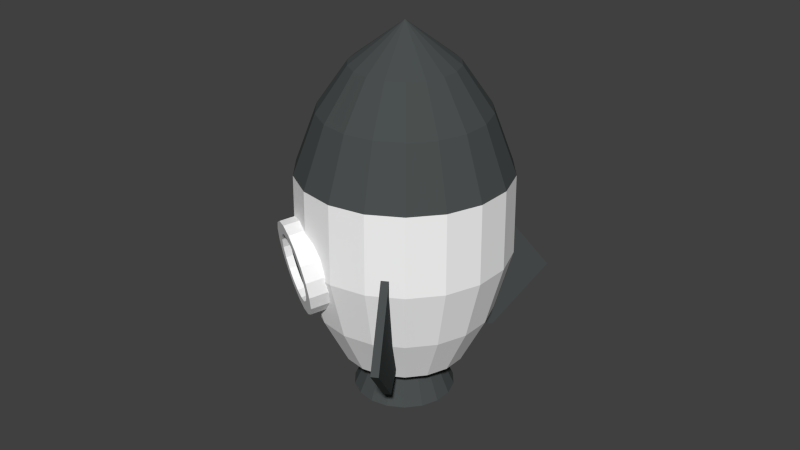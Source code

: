 # Source: rocket.blend  (saved by Blender 2.76.0; exported with 4.5.12 LTS)
import bpy
from mathutils import Matrix  # noqa: F401  (used for matrix-valued properties, if any)

bpy.ops.wm.read_factory_settings(use_empty=True)
scene = bpy.context.scene
scene.name = 'Scene'

# ---- collections
col_collection_1 = bpy.data.collections.new('Collection 1'); scene.collection.children.link(col_collection_1)

# ---- materials (node trees are filled in below, after node groups)
mat_mat_steel = bpy.data.materials.new('mat_steel')
mat_mat_steel.alpha_threshold = 0.0
mat_mat_steel.use_transparent_shadow = False
mat_mat_steel.diffuse_color = (0.9699, 0.9699, 0.9699, 1.0)
mat_mat_steel.roughness = 0.5
mat_mat_steel.specular_intensity = 0.1278
mat_mat_paintblack = bpy.data.materials.new('mat_paintblack')
mat_mat_paintblack.alpha_threshold = 0.0
mat_mat_paintblack.use_transparent_shadow = False
mat_mat_paintblack.diffuse_color = (0.07157, 0.08001, 0.08001, 1.0)
mat_mat_paintblack.roughness = 0.5
mat_mat_paintblack.specular_intensity = 0.03333

# ---- material node trees

# ---- world
world_world = bpy.data.worlds.new('World'); scene.world = world_world
world_world.color = (0.05088, 0.05088, 0.05088)
world_world.use_sun_shadow = False
world_world.sun_shadow_jitter_overblur = 0.0
world_world.cycles.sampling_method = 'MANUAL'
world_world.cycles.sample_map_resolution = 256

# ---- meshes
me_rocket_mesh = bpy.data.meshes.new('rocket_mesh')
me_rocket_mesh.from_pydata([(1.037, -6.82, -0.005138), (-1.892e-07, 3.185e-06, 6.322), (0.7699, -10.45, -0.005138), (-3.186e-07, 4.091e-06, 6.322), (0.4097, -12.82, -0.005138), (-3.186e-07, 4.091e-06, 6.322), (-3.576e-07, -13.64, -0.005138), (-2.529e-07, 3.659e-06, 6.322), (-0.4097, -12.82, -0.005138), (-2.857e-07, 3.875e-06, 6.322), (-0.7699, -10.45, -0.005138), (-2.857e-07, 3.875e-06, 6.322), (-1.037, -6.82, -0.005138), (-3.186e-07, 4.091e-06, 6.322), (-1.18, -2.369, -0.005138), (-3.186e-07, 4.091e-06, 6.322), (-1.18, 2.369, -0.005138), (-3.186e-07, 4.091e-06, 6.322), (-1.037, 6.82, -0.005138), (-3.207e-07, 4.05e-06, 6.322), (-0.7699, 10.45, -0.005138), (-3.186e-07, 4.091e-06, 6.322), (-0.4097, 12.82, -0.005138), (-3.186e-07, 4.091e-06, 6.322), (-4.768e-07, 13.64, -0.005138), (-3.186e-07, 4.091e-06, 6.322), (0.4097, 12.82, -0.005138), (-2.857e-07, 3.875e-06, 6.322), (0.7699, 10.45, -0.005138), (-2.857e-07, 3.875e-06, 6.322), (1.037, 6.82, -0.005138), (-3.186e-07, 4.091e-06, 6.322), (1.18, 2.369, -0.005138), (-3.186e-07, 4.091e-06, 6.322), (1.18, -2.369, -0.005138), (-3.186e-07, 4.091e-06, 6.322), (1.289, -8.475, 0.7376), (1.797, -11.81, 1.577), (2.134, -14.03, 2.615), (2.115, -13.91, 3.949), (1.665, -10.95, 4.938), (1.057, -6.949, 5.663), (0.7845, -10.65, 5.663), (1.236, -16.78, 4.938), (1.57, -21.31, 3.949), (1.584, -21.49, 2.615), (1.333, -18.1, 1.577), (0.9568, -12.99, 0.7376), (0.4174, -13.06, 5.663), (0.6577, -20.58, 4.938), (0.8354, -26.14, 3.949), (0.8427, -26.37, 2.615), (0.7095, -22.2, 1.577), (0.5091, -15.93, 0.7376), (-4.172e-07, -13.9, 5.663), (-4.768e-07, -21.9, 4.938), (-4.768e-07, -27.81, 3.949), (-4.768e-07, -28.06, 2.615), (-4.172e-07, -23.62, 1.577), (-4.172e-07, -16.95, 0.7376), (-0.4174, -13.06, 5.663), (-0.6577, -20.58, 4.938), (-0.8354, -26.14, 3.949), (-0.8427, -26.37, 2.615), (-0.7095, -22.2, 1.577), (-0.5091, -15.93, 0.7376), (-0.7845, -10.65, 5.663), (-1.236, -16.78, 4.938), (-1.57, -21.31, 3.949), (-1.584, -21.49, 2.615), (-1.333, -18.1, 1.577), (-0.9568, -12.99, 0.7376), (-1.057, -6.949, 5.663), (-1.665, -10.95, 4.938), (-2.115, -13.91, 3.949), (-2.134, -14.03, 2.615), (-1.797, -11.81, 1.577), (-1.289, -8.475, 0.7376), (-1.202, -2.413, 5.663), (-1.894, -3.803, 4.938), (-2.405, -4.83, 3.949), (-2.426, -4.872, 2.615), (-2.043, -4.102, 1.577), (-1.466, -2.943, 0.7376), (-1.202, 2.413, 5.663), (-1.894, 3.803, 4.938), (-2.405, 4.83, 3.949), (-2.426, 4.872, 2.615), (-2.043, 4.102, 1.577), (-1.466, 2.943, 0.7376), (-1.057, 6.949, 5.663), (-1.665, 10.95, 4.938), (-2.115, 13.91, 3.949), (-2.134, 14.03, 2.615), (-1.797, 11.81, 1.577), (-1.289, 8.475, 0.7376), (-0.7845, 10.65, 5.663), (-1.236, 16.78, 4.938), (-1.57, 21.31, 3.949), (-1.584, 21.49, 2.615), (-1.333, 18.1, 1.577), (-0.9568, 12.99, 0.7376), (-0.4174, 13.06, 5.663), (-0.6577, 20.58, 4.938), (-0.8354, 26.14, 3.949), (-0.8427, 26.37, 2.615), (-0.7095, 22.2, 1.577), (-0.5091, 15.93, 0.7376), (-4.172e-07, 13.9, 5.663), (-4.768e-07, 21.9, 4.938), (-5.96e-07, 27.81, 3.949), (-5.96e-07, 28.06, 2.615), (-5.96e-07, 23.62, 1.577), (-4.768e-07, 16.95, 0.7376), (0.4174, 13.06, 5.663), (0.6577, 20.58, 4.938), (0.8354, 26.14, 3.949), (0.8427, 26.37, 2.615), (0.7095, 22.2, 1.577), (0.5091, 15.93, 0.7376), (0.7845, 10.65, 5.663), (1.236, 16.78, 4.938), (1.57, 21.31, 3.949), (1.584, 21.49, 2.615), (1.333, 18.1, 1.577), (0.9568, 12.99, 0.7376), (1.057, 6.949, 5.663), (1.665, 10.95, 4.938), (2.115, 13.91, 3.949), (2.134, 14.03, 2.615), (1.797, 11.81, 1.577), (1.289, 8.475, 0.7376), (1.202, 2.413, 5.663), (1.894, 3.803, 4.938), (2.405, 4.83, 3.949), (2.426, 4.872, 2.615), (2.043, 4.102, 1.577), (1.466, 2.943, 0.7376), (1.202, -2.413, 5.663), (1.894, -3.803, 4.938), (2.405, -4.83, 3.949), (2.426, -4.872, 2.615), (2.043, -4.102, 1.577), (1.466, -2.943, 0.7376), (0.4108, -5.574, 0.8616), (0.2186, -6.838, 0.8616), (-3.278e-07, -7.277, 0.8616), (-0.2186, -6.838, 0.8616), (-0.4108, -5.574, 0.8616), (-0.5534, -3.638, 0.8616), (-0.6293, -1.264, 0.8616), (-0.6293, 1.264, 0.8616), (-0.5534, 3.638, 0.8616), (-0.4108, 5.574, 0.8616), (-0.2186, 6.838, 0.8616), (-3.874e-07, 7.277, 0.8616), (0.2186, 6.838, 0.8616), (0.4108, 5.574, 0.8616), (0.5534, 3.638, 0.8616), (0.6293, 1.264, 0.8616), (0.6293, -1.264, 0.8616), (0.5534, -3.638, 0.8616), (1.827, 34.03, 0.7021), (-1.035, 20.51, 3.364), (-1.357, 26.87, 3.063), (-1.352, 18.28, 3.318), (-1.586, 25.26, 3.03), (-1.62, 16.08, 3.185), (-1.779, 23.68, 2.934), (-1.805, 14.2, 2.982), (-1.912, 22.32, 2.787), (-1.886, 12.86, 2.732), (-1.971, 21.35, 2.607), (-1.854, 12.21, 2.466), (-1.947, 20.88, 2.415), (-1.71, 12.34, 2.216), (-1.844, 20.97, 2.235), (-1.475, 13.22, 2.012), (-1.674, 21.61, 2.088), (-1.174, 14.77, 1.879), (-1.457, 22.73, 1.992), (-0.8455, 16.78, 1.833), (-1.221, 24.18, 1.959), (-0.5283, 19.01, 1.879), (-0.9919, 25.79, 1.992), (-0.2608, 21.2, 2.012), (-0.7991, 27.37, 2.088), (-0.0752, 23.09, 2.216), (-0.6653, 28.72, 2.235), (0.006058, 24.43, 2.466), (-0.6068, 29.69, 2.415), (-0.02682, 25.08, 2.732), (-0.6305, 30.16, 2.607), (-0.1699, 24.95, 2.982), (-0.7336, 30.07, 2.787), (-0.4058, 24.06, 3.185), (-0.9036, 29.43, 2.934), (-0.7062, 22.52, 3.318), (-1.12, 28.32, 3.03), (-1.701, 25.15, 3.231), (-1.383, 27.39, 3.277), (-1.968, 22.96, 3.098), (-2.154, 21.08, 2.894), (-2.235, 19.73, 2.644), (-2.202, 19.08, 2.378), (-2.059, 19.21, 2.128), (-1.823, 20.1, 1.924), (-1.523, 21.64, 1.792), (-1.194, 23.65, 1.745), (-0.877, 25.89, 1.792), (-0.6094, 28.08, 1.924), (-0.4238, 29.96, 2.128), (-0.3426, 31.31, 2.378), (-0.3755, 31.96, 2.644), (-0.5185, 31.83, 2.894), (-0.7544, 30.94, 3.098), (-1.055, 29.4, 3.231), (-1.426, 22.1, 3.07), (-1.197, 23.71, 3.103), (-0.9603, 25.16, 3.07), (-0.7437, 26.27, 2.974), (-0.5737, 26.92, 2.827), (-0.4706, 27.01, 2.647), (-0.4469, 26.54, 2.455), (-0.5054, 25.57, 2.275), (-0.6392, 24.21, 2.128), (-0.832, 22.63, 2.033), (-1.061, 21.02, 1.999), (-1.298, 19.57, 2.033), (-1.514, 18.46, 2.128), (-1.684, 17.82, 2.275), (-1.787, 17.73, 2.455), (-1.811, 18.19, 2.647), (-1.752, 19.17, 2.827), (-1.619, 20.52, 2.974), (-1.275, 25.26, 3.084), (-1.504, 23.64, 3.05), (-1.038, 26.7, 3.05), (-0.8219, 27.82, 2.954), (-0.6518, 28.46, 2.808), (-0.5487, 28.55, 2.627), (-0.525, 28.08, 2.436), (-0.5836, 27.11, 2.256), (-0.7174, 25.75, 2.109), (-0.9102, 24.18, 2.013), (-1.139, 22.56, 1.98), (-1.376, 21.11, 2.013), (-1.592, 20.0, 2.109), (-1.762, 19.36, 2.256), (-1.865, 19.27, 2.436), (-1.889, 19.74, 2.627), (-1.831, 20.71, 2.808), (-1.697, 22.06, 2.954), (1.192, -21.51, 0.777), (1.237, -22.4, 2.982), (1.04, -22.51, 0.777), (1.085, -23.4, 2.982), (0.7224, -12.25, 1.03), (0.7224, -12.25, 2.791), (0.5703, -13.25, 1.03), (0.5703, -13.25, 2.791), (1.889, -35.26, 1.777), (1.737, -36.26, 1.777), (0.5703, -13.25, 1.927), (0.7224, -12.25, 1.927), (-2.232, -1.0, 0.777), (-2.322, -1.0, 2.982), (-2.232, 1.0, 0.777), (-2.322, 1.0, 2.982), (-1.293, -1.0, 1.03), (-1.293, -1.0, 2.791), (-1.293, 1.0, 1.03), (-1.293, 1.0, 2.791), (-3.626, -1.0, 1.777), (-3.626, 1.0, 1.777), (-1.293, 1.0, 1.927), (-1.293, -1.0, 1.927), (1.04, 22.51, 0.7769), (1.085, 23.4, 2.982), (1.192, 21.51, 0.7769), (1.237, 22.4, 2.982), (0.5703, 13.25, 1.03), (0.5703, 13.25, 2.79), (0.7224, 12.25, 1.03), (0.7224, 12.25, 2.79), (1.737, 36.26, 1.776), (1.889, 35.26, 1.776), (0.7224, 12.25, 1.926), (0.5703, 13.25, 1.926)], [], [(41, 1, 3, 42), (42, 3, 5, 48), (48, 5, 7, 54), (54, 7, 9, 60), (60, 9, 11, 66), (66, 11, 13, 72), (72, 13, 15, 78), (78, 15, 17, 84), (84, 17, 19, 90), (90, 19, 21, 96), (96, 21, 23, 102), (102, 23, 25, 108), (108, 25, 27, 114), (114, 27, 29, 120), (120, 29, 31, 126), (126, 31, 33, 132), (3, 1, 35, 33, 31, 29, 27, 25, 23, 21, 19, 17, 15, 13, 11, 9, 7, 5), (138, 35, 1, 41), (132, 33, 35, 138), (0, 2, 4, 6, 8, 10, 12, 14, 16, 18, 20, 22, 24, 26, 28, 30, 32, 34), (159, 137, 143, 160), (137, 136, 142, 143), (136, 135, 141, 142), (140, 39, 38, 141), (134, 133, 139, 140), (133, 132, 138, 139), (160, 143, 36, 161), (143, 142, 37, 36), (142, 141, 38, 37), (128, 134, 135, 129), (140, 139, 40, 39), (139, 138, 41, 40), (158, 131, 137, 159), (131, 130, 136, 137), (130, 129, 135, 136), (122, 128, 129, 123), (128, 127, 133, 134), (127, 126, 132, 133), (157, 125, 131, 158), (125, 124, 130, 131), (124, 123, 129, 130), (116, 122, 123, 117), (122, 121, 127, 128), (121, 120, 126, 127), (156, 119, 125, 157), (119, 118, 124, 125), (118, 117, 123, 124), (110, 116, 117, 111), (116, 115, 121, 122), (115, 114, 120, 121), (155, 113, 119, 156), (113, 112, 118, 119), (112, 111, 117, 118), (104, 110, 111, 105), (110, 109, 115, 116), (109, 108, 114, 115), (154, 107, 113, 155), (107, 106, 112, 113), (106, 105, 111, 112), (98, 104, 105, 99), (104, 103, 109, 110), (103, 102, 108, 109), (153, 101, 107, 154), (101, 100, 106, 107), (100, 99, 105, 106), (92, 98, 99, 93), (98, 97, 103, 104), (97, 96, 102, 103), (152, 95, 101, 153), (95, 94, 100, 101), (94, 93, 99, 100), (86, 92, 93, 87), (92, 91, 97, 98), (91, 90, 96, 97), (151, 89, 95, 152), (89, 88, 94, 95), (88, 87, 93, 94), (80, 86, 87, 81), (86, 85, 91, 92), (85, 84, 90, 91), (150, 83, 89, 151), (83, 82, 88, 89), (82, 81, 87, 88), (74, 80, 81, 75), (80, 79, 85, 86), (79, 78, 84, 85), (149, 77, 83, 150), (77, 76, 82, 83), (76, 75, 81, 82), (68, 74, 75, 69), (74, 73, 79, 80), (73, 72, 78, 79), (148, 71, 77, 149), (71, 70, 76, 77), (70, 69, 75, 76), (62, 68, 69, 63), (68, 67, 73, 74), (67, 66, 72, 73), (147, 65, 71, 148), (65, 64, 70, 71), (64, 63, 69, 70), (56, 62, 63, 57), (62, 61, 67, 68), (61, 60, 66, 67), (146, 59, 65, 147), (59, 58, 64, 65), (58, 57, 63, 64), (50, 56, 57, 51), (56, 55, 61, 62), (55, 54, 60, 61), (145, 53, 59, 146), (53, 52, 58, 59), (52, 51, 57, 58), (44, 50, 51, 45), (50, 49, 55, 56), (49, 48, 54, 55), (144, 47, 53, 145), (47, 46, 52, 53), (46, 45, 51, 52), (38, 39, 44, 45), (44, 43, 49, 50), (43, 42, 48, 49), (161, 36, 47, 144), (36, 37, 46, 47), (37, 38, 45, 46), (39, 40, 43, 44), (40, 41, 42, 43), (0, 161, 144, 2), (2, 144, 145, 4), (4, 145, 146, 6), (6, 146, 147, 8), (8, 147, 148, 10), (10, 148, 149, 12), (12, 149, 150, 14), (14, 150, 151, 16), (16, 151, 152, 18), (18, 152, 153, 20), (20, 153, 154, 22), (22, 154, 155, 24), (24, 155, 156, 26), (26, 156, 157, 28), (28, 157, 158, 30), (30, 158, 159, 32), (34, 160, 161, 0), (32, 159, 160, 34), (134, 140, 141, 135), (163, 200, 199, 165), (165, 199, 201, 167), (167, 201, 202, 169), (169, 202, 203, 171), (171, 203, 204, 173), (173, 204, 205, 175), (175, 205, 206, 177), (177, 206, 207, 179), (179, 207, 208, 181), (181, 208, 209, 183), (183, 209, 210, 185), (185, 210, 211, 187), (187, 211, 212, 189), (189, 212, 213, 191), (191, 213, 214, 193), (193, 214, 215, 195), (197, 216, 200, 163), (195, 215, 216, 197), (164, 166, 199, 200), (166, 168, 201, 199), (168, 170, 202, 201), (170, 172, 203, 202), (172, 174, 204, 203), (174, 176, 205, 204), (176, 178, 206, 205), (178, 180, 207, 206), (180, 182, 208, 207), (182, 184, 209, 208), (184, 186, 210, 209), (186, 188, 211, 210), (188, 190, 212, 211), (190, 192, 213, 212), (192, 194, 214, 213), (194, 196, 215, 214), (196, 198, 216, 215), (198, 164, 200, 216), (164, 218, 217, 166), (198, 219, 218, 164), (196, 220, 219, 198), (194, 221, 220, 196), (192, 222, 221, 194), (190, 223, 222, 192), (188, 224, 223, 190), (186, 225, 224, 188), (184, 226, 225, 186), (182, 227, 226, 184), (180, 228, 227, 182), (178, 229, 228, 180), (176, 230, 229, 178), (174, 231, 230, 176), (172, 232, 231, 174), (170, 233, 232, 172), (168, 234, 233, 170), (166, 217, 234, 168), (233, 234, 252, 251), (235, 237, 238, 239, 240, 241, 242, 243, 244, 245, 246, 247, 248, 249, 250, 251, 252, 236), (226, 227, 245, 244), (219, 220, 238, 237), (234, 217, 236, 252), (227, 228, 246, 245), (220, 221, 239, 238), (228, 229, 247, 246), (221, 222, 240, 239), (229, 230, 248, 247), (222, 223, 241, 240), (230, 231, 249, 248), (223, 224, 242, 241), (231, 232, 250, 249), (224, 225, 243, 242), (217, 218, 235, 236), (232, 233, 251, 250), (225, 226, 244, 243), (218, 219, 237, 235), (261, 262, 255, 253), (262, 263, 259, 255), (263, 264, 257, 259), (264, 261, 253, 257), (253, 255, 259, 257), (258, 260, 256, 254), (258, 254, 261, 264), (260, 258, 264, 263), (256, 260, 263, 262), (254, 256, 262, 261), (273, 274, 267, 265), (274, 275, 271, 267), (275, 276, 269, 271), (276, 273, 265, 269), (265, 267, 271, 269), (270, 272, 268, 266), (270, 266, 273, 276), (272, 270, 276, 275), (268, 272, 275, 274), (266, 268, 274, 273), (285, 286, 279, 277), (286, 287, 283, 279), (287, 288, 281, 283), (288, 285, 277, 281), (277, 279, 283, 281), (282, 284, 280, 278), (282, 278, 285, 288), (284, 282, 288, 287), (280, 284, 287, 286), (278, 280, 286, 285)])
me_rocket_mesh.polygons.foreach_set('material_index', [1, 1, 1, 1, 1, 1, 1, 1, 1, 1, 1, 1, 1, 1, 1, 1, 1, 1, 1, 1, 0, 0, 0, 0, 1, 1, 0, 0, 0, 0, 1, 1, 0, 0, 0, 0, 1, 1, 0, 0, 0, 0, 1, 1, 0, 0, 0, 0, 1, 1, 0, 0, 0, 0, 1, 1, 0, 0, 0, 0, 1, 1, 0, 0, 0, 0, 1, 1, 0, 0, 0, 0, 1, 1, 0, 0, 0, 0, 1, 1, 0, 0, 0, 0, 1, 1, 0, 0, 0, 0, 1, 1, 0, 0, 0, 0, 1, 1, 0, 0, 0, 0, 1, 1, 0, 0, 0, 0, 1, 1, 0, 0, 0, 0, 1, 1, 0, 0, 0, 0, 1, 1, 0, 0, 0, 1, 1, 1, 1, 1, 1, 1, 1, 1, 1, 1, 1, 1, 1, 1, 1, 1, 1, 1, 1, 0, 0, 0, 0, 0, 0, 0, 0, 0, 0, 0, 0, 0, 0, 0, 0, 0, 0, 0, 0, 0, 0, 0, 0, 0, 0, 0, 0, 0, 0, 0, 0, 0, 0, 0, 0, 0, 0, 0, 0, 0, 0, 0, 0, 0, 0, 0, 0, 0, 0, 0, 0, 0, 0, 0, 0, 1, 0, 0, 0, 0, 0, 0, 0, 0, 0, 0, 0, 0, 0, 0, 0, 0, 0, 1, 1, 1, 1, 1, 1, 1, 1, 1, 1, 1, 1, 1, 1, 1, 1, 1, 1, 1, 1, 1, 1, 1, 1, 1, 1, 1, 1, 1, 1])
me_rocket_mesh.materials.append(mat_mat_steel)
me_rocket_mesh.materials.append(mat_mat_paintblack)
me_rocket_mesh.use_remesh_preserve_volume = False
me_rocket_mesh.use_remesh_preserve_attributes = False
me_rocket_mesh.use_mirror_vertex_groups = False
me_rocket_mesh.update()

# ---- objects
ob_rocket = bpy.data.objects.new('rocket', me_rocket_mesh)

# ---- transforms, parenting, visibility, modifiers, constraints
ob_rocket.location = (0.0, 0.0, 0.0)
ob_rocket.rotation_euler = (0.0, 0.0, 2.094)
ob_rocket.scale = (1.139, 0.1, 1.597)
ob_rocket.lineart.crease_threshold = 0.0

# ---- collection membership
col_collection_1.objects.link(ob_rocket)

# ---- scene / render settings (as saved in the file)
scene.frame_start = 1; scene.frame_end = 250; scene.frame_set(1)
scene.render.engine = 'BLENDER_EEVEE_NEXT'
scene.render.resolution_percentage = 50
scene.render.dither_intensity = 0.0
scene.cycles.use_denoising = False
scene.cycles.samples = 10
scene.cycles.sampling_pattern = 'TABULATED_SOBOL'
scene.cycles.light_sampling_threshold = 0.0
scene.cycles.use_adaptive_sampling = False
scene.cycles.use_light_tree = False
scene.cycles.blur_glossy = 0.0
scene.cycles.pixel_filter_type = 'GAUSSIAN'
scene.cycles.sample_clamp_indirect = 0.0
scene.view_settings.view_transform = 'Standard'
bpy.context.view_layer.update()

# ---- added for rendering (the .blend has no active camera and no usable light): camera, sun
cam_auto = bpy.data.cameras.new('AutoCamera')
cam_auto.lens = 50.0
cam_auto.sensor_width = 36.0
cam_auto.clip_end = 1000.0
ob_auto_camera = bpy.data.objects.new('AutoCamera', cam_auto)
scene.collection.objects.link(ob_auto_camera)
ob_auto_camera.location = (16.0623, -19.4565, 17.6197)
ob_auto_camera.rotation_euler = (1.09748, -7.21219e-08, 0.694738)
scene.camera = ob_auto_camera
light_auto_sun = bpy.data.lights.new('AutoSun', 'SUN')
light_auto_sun.energy = 3.0
light_auto_sun.angle = 0.0523599
ob_auto_sun = bpy.data.objects.new('AutoSun', light_auto_sun)
scene.collection.objects.link(ob_auto_sun)
ob_auto_sun.rotation_euler = (0.872665, 0.174533, 0.523599)
bpy.context.view_layer.update()
